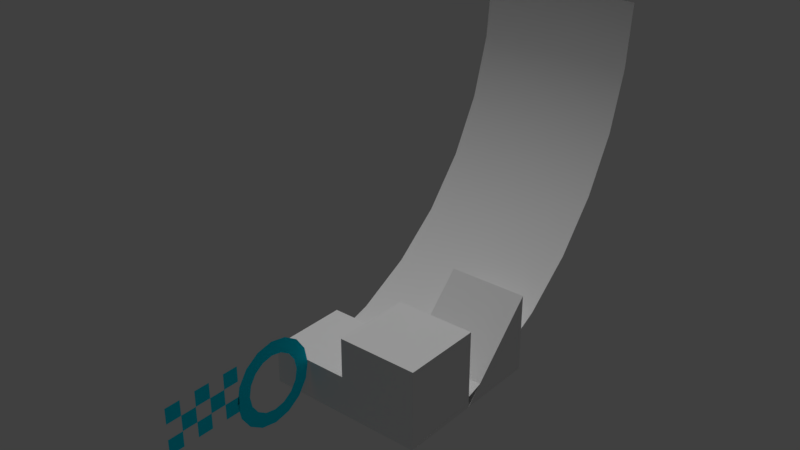 # Source: blocklib.blend  (saved by Blender 2.79.6; exported with 4.5.12 LTS)
import bpy
from mathutils import Matrix  # noqa: F401  (used for matrix-valued properties, if any)

bpy.ops.wm.read_factory_settings(use_empty=True)
scene = bpy.context.scene
scene.name = 'Scene'

# ---- collections
col_collection_1 = bpy.data.collections.new('Collection 1'); scene.collection.children.link(col_collection_1)

# ---- materials (node trees are filled in below, after node groups)
mat_ramp = bpy.data.materials.new('Ramp')
mat_ramp.alpha_threshold = 0.0
mat_ramp.use_transparent_shadow = False
mat_ramp.roughness = 0.5
mat_checkpoint = bpy.data.materials.new('Checkpoint')
mat_checkpoint.alpha_threshold = 0.0
mat_checkpoint.use_transparent_shadow = False
mat_checkpoint.diffuse_color = (0.0, 0.7624, 1.0, 1.0)
mat_checkpoint.roughness = 0.5
mat_checkpoint.specular_intensity = 0.8333
mat_material = bpy.data.materials.new('Material')
mat_material.alpha_threshold = 0.0
mat_material.use_transparent_shadow = False
mat_material.roughness = 0.5
mat_material.specular_intensity = 1.0
mat_top = bpy.data.materials.new('Top')
mat_top.alpha_threshold = 0.0
mat_top.use_transparent_shadow = False
mat_top.roughness = 0.5
mat_top.specular_intensity = 0.4

# ---- material node trees

# ---- world
world_world = bpy.data.worlds.new('World'); scene.world = world_world
world_world.color = (0.05088, 0.05088, 0.05088)
world_world.use_sun_shadow = False
world_world.sun_shadow_jitter_overblur = 0.0
world_world.cycles.sampling_method = 'MANUAL'

# ---- lights
light_hemi = bpy.data.lights.new('Hemi', 'SUN')
light_hemi.transmission_factor = 0.0
light_hemi.angle = 0.1993
light_hemi.energy = 1.0
light_hemi.shadow_buffer_clip_start = 0.5
light_hemi.shadow_soft_size = 0.1
light_hemi.shadow_cascade_max_distance = 1000.0

# ---- meshes
me_block_ramp_64_128_128 = bpy.data.meshes.new('Block_Ramp_64_128_128')
me_block_ramp_64_128_128.from_pydata([(112.0, 112.0, 16.0), (-16.0, -16.0, 16.0), (-13.54, 8.972, 16.0), (-6.257, 32.98, 16.0), (5.572, 55.11, 16.0), (21.49, 74.51, 16.0), (40.89, 90.43, 16.0), (63.02, 102.3, 16.0), (87.03, 109.5, 16.0), (112.0, 112.0, -16.0), (112.0, 112.0, 5.578), (-16.0, -16.0, 5.578), (-16.0, -16.0, -16.0), (-13.54, 8.972, 5.578), (-13.54, 8.972, -16.0), (-6.257, 32.98, 5.578), (-6.257, 32.98, -16.0), (5.572, 55.11, 5.578), (5.572, 55.11, -16.0), (21.49, 74.51, 5.578), (21.49, 74.51, -16.0), (40.89, 90.43, 5.578), (40.89, 90.43, -16.0), (63.02, 102.3, 5.578), (63.02, 102.3, -16.0), (87.03, 109.5, 5.578), (87.03, 109.5, -16.0), (112.0, 112.0, -48.0), (-16.0, -16.0, -48.0), (-13.54, 8.972, -48.0), (-6.257, 32.98, -48.0), (5.572, 55.11, -48.0), (21.49, 74.51, -48.0), (40.89, 90.43, -48.0), (63.02, 102.3, -48.0), (87.03, 109.5, -48.0), (112.0, 112.0, -16.0), (112.0, 112.0, -37.58), (-16.0, -16.0, -37.58), (-16.0, -16.0, -16.0), (-13.54, 8.972, -37.58), (-13.54, 8.972, -16.0), (-6.257, 32.98, -37.58), (-6.257, 32.98, -16.0), (5.572, 55.11, -37.58), (5.572, 55.11, -16.0), (21.49, 74.51, -37.58), (21.49, 74.51, -16.0), (40.89, 90.43, -37.58), (40.89, 90.43, -16.0), (63.02, 102.3, -37.58), (63.02, 102.3, -16.0), (87.03, 109.5, -37.58), (87.03, 109.5, -16.0)], [], [(11, 1, 2, 13), (13, 2, 3, 15), (15, 3, 4, 17), (17, 4, 5, 19), (19, 5, 6, 21), (21, 6, 7, 23), (23, 7, 8, 25), (25, 8, 0, 10), (26, 25, 10, 9), (24, 23, 25, 26), (22, 21, 23, 24), (20, 19, 21, 22), (18, 17, 19, 20), (16, 15, 17, 18), (14, 13, 15, 16), (12, 11, 13, 14), (38, 40, 29, 28), (40, 42, 30, 29), (42, 44, 31, 30), (44, 46, 32, 31), (46, 48, 33, 32), (48, 50, 34, 33), (50, 52, 35, 34), (52, 37, 27, 35), (53, 36, 37, 52), (51, 53, 52, 50), (49, 51, 50, 48), (47, 49, 48, 46), (45, 47, 46, 44), (43, 45, 44, 42), (41, 43, 42, 40), (39, 41, 40, 38)])
me_block_ramp_64_128_128.polygons.foreach_set('use_smooth', [True] * 32)
_uv = me_block_ramp_64_128_128.uv_layers.new(name='UVMap')
_uv.uv.foreach_set('vector', [0.2496, 1.0, 4.47e-08, 1.0, 0.0, 0.09375, 0.2496, 0.09375, 0.2496, 0.9575, 4.47e-08, 0.9575, -4.47e-08, 0.0425, 0.2496, 0.0425, 0.2496, 0.9575, 4.47e-08, 0.9575, -4.47e-08, 0.0425, 0.2496, 0.0425, 0.2496, 0.9575, 4.47e-08, 0.9575, -4.47e-08, 0.0425, 0.2496, 0.0425, 0.2496, 0.9575, 4.47e-08, 0.9575, -4.47e-08, 0.0425, 0.2496, 0.0425, 0.2496, 0.9575, 4.47e-08, 0.9575, -4.47e-08, 0.0425, 0.2496, 0.0425, 0.2496, 0.9575, 4.47e-08, 0.9575, -4.47e-08, 0.0425, 0.2496, 0.0425, 0.2496, 1.0, 4.47e-08, 1.0, -4.47e-08, 0.0, 0.2496, 0.0, 0.2501, 0.09823, 0.7499, 0.09823, 0.7499, 1.0, 0.2501, 1.0, 0.2501, 0.09401, 0.7499, 0.09401, 0.7499, 0.906, 0.2501, 0.906, 0.2501, 0.09401, 0.7499, 0.09401, 0.7499, 0.906, 0.2501, 0.906, 0.2501, 0.09401, 0.7499, 0.09401, 0.7499, 0.906, 0.2501, 0.906, 0.2501, 0.09401, 0.7499, 0.09401, 0.7499, 0.906, 0.2501, 0.906, 0.2501, 0.09401, 0.7499, 0.09401, 0.7499, 0.906, 0.2501, 0.906, 0.2501, 0.09401, 0.7499, 0.09401, 0.7499, 0.906, 0.2501, 0.906, 0.2501, 0.0, 0.7499, 0.0, 0.7499, 0.9099, 0.2501, 0.9099, 0.2496, 1.0, 0.2496, 0.09375, 0.0, 0.09375, 4.47e-08, 1.0, 0.2496, 0.9575, 0.2496, 0.0425, -4.47e-08, 0.0425, 4.47e-08, 0.9575, 0.2496, 0.9575, 0.2496, 0.0425, -4.47e-08, 0.0425, 4.47e-08, 0.9575, 0.2496, 0.9575, 0.2496, 0.0425, -4.47e-08, 0.0425, 4.47e-08, 0.9575, 0.2496, 0.9575, 0.2496, 0.0425, -4.47e-08, 0.0425, 4.47e-08, 0.9575, 0.2496, 0.9575, 0.2496, 0.0425, -4.47e-08, 0.0425, 4.47e-08, 0.9575, 0.2496, 0.9575, 0.2496, 0.0425, -4.47e-08, 0.0425, 4.47e-08, 0.9575, 0.2496, 1.0, 0.2496, 0.0, -4.47e-08, 0.0, 4.47e-08, 1.0, 0.2501, 0.09823, 0.2501, 1.0, 0.7499, 1.0, 0.7499, 0.09823, 0.2501, 0.09401, 0.2501, 0.906, 0.7499, 0.906, 0.7499, 0.09401, 0.2501, 0.09401, 0.2501, 0.906, 0.7499, 0.906, 0.7499, 0.09401, 0.2501, 0.09401, 0.2501, 0.906, 0.7499, 0.906, 0.7499, 0.09401, 0.2501, 0.09401, 0.2501, 0.906, 0.7499, 0.906, 0.7499, 0.09401, 0.2501, 0.09401, 0.2501, 0.906, 0.7499, 0.906, 0.7499, 0.09401, 0.2501, 0.09401, 0.2501, 0.906, 0.7499, 0.906, 0.7499, 0.09401, 0.2501, 0.0, 0.2501, 0.9099, 0.7499, 0.9099, 0.7499, 0.0])
me_block_ramp_64_128_128.materials.append(mat_ramp)
me_block_ramp_64_128_128.use_remesh_preserve_volume = False
me_block_ramp_64_128_128.use_remesh_preserve_attributes = False
me_block_ramp_64_128_128.use_mirror_vertex_groups = False
me_block_ramp_64_128_128.update()
me_block_start = bpy.data.meshes.new('Block_Start')
me_block_start.from_pydata([(0.0, 15.32, 15.32), (0.0, -15.32, 15.32), (0.0, 9.193, 15.32), (0.0, 3.064, 15.32), (0.0, -3.064, 15.32), (0.0, -9.193, 15.32), (0.0, 15.32, -3.064), (0.0, 15.32, 3.064), (0.0, 15.32, 9.193), (0.0, -15.32, 9.193), (0.0, -15.32, 3.064), (0.0, -15.32, -3.064), (0.0, -9.193, -3.064), (0.0, -9.193, 3.064), (0.0, -9.193, 9.193), (0.0, -3.064, -3.064), (0.0, -3.064, 3.064), (0.0, -3.064, 9.193), (0.0, 3.064, -3.064), (0.0, 3.064, 3.064), (0.0, 3.064, 9.193), (0.0, 9.193, -3.064), (0.0, 9.193, 3.064), (0.0, 9.193, 9.193)], [], [(20, 19, 22, 23), (4, 17, 20, 3), (16, 15, 18, 19), (14, 13, 16, 17), (1, 9, 14, 5), (10, 11, 12, 13), (2, 23, 8, 0), (22, 21, 6, 7)])
me_block_start.materials.append(mat_checkpoint)
me_block_start.use_remesh_preserve_volume = False
me_block_start.use_remesh_preserve_attributes = False
me_block_start.use_mirror_vertex_groups = False
me_block_start.update()
me_block_checkpoint = bpy.data.meshes.new('Block_Checkpoint')
me_block_checkpoint.from_pydata([(-1.952e-06, -2.432e-06, 16.97), (0.0, -6.495, 15.68), (9.537e-07, -12.0, 12.0), (1.907e-06, -15.68, 6.495), (1.907e-06, -16.97, 2.425e-07), (1.907e-06, -15.68, -6.495), (1.907e-06, -12.0, -12.0), (9.537e-07, -6.495, -15.68), (-4.47e-08, 1.309e-07, -16.97), (-9.537e-07, 6.495, -15.68), (-1.907e-06, 12.0, -12.0), (-1.907e-06, 15.68, -6.495), (-1.907e-06, 16.97, -7.017e-07), (-2.861e-06, 15.68, 6.495), (-2.861e-06, 12.0, 12.0), (-1.907e-06, 6.495, 15.68), (-9.984e-07, -1.83e-06, 11.3), (-4.768e-07, -4.324, 10.44), (4.768e-07, -7.99, 7.99), (9.537e-07, -10.44, 4.324), (9.537e-07, -11.3, 1.538e-07), (9.537e-07, -10.44, -4.324), (9.537e-07, -7.99, -7.99), (4.768e-07, -4.324, -10.44), (-4.47e-08, -1.233e-07, -11.3), (-4.768e-07, 4.324, -10.44), (-9.537e-07, 7.99, -7.99), (-9.537e-07, 10.44, -4.324), (-1.907e-06, 11.3, -4.749e-07), (-1.907e-06, 10.44, 4.324), (-1.431e-06, 7.99, 7.99), (-1.431e-06, 4.324, 10.44)], [], [(11, 12, 28, 27), (4, 5, 21, 20), (12, 13, 29, 28), (5, 6, 22, 21), (13, 14, 30, 29), (6, 7, 23, 22), (14, 15, 31, 30), (7, 8, 24, 23), (0, 1, 17, 16), (15, 0, 16, 31), (8, 9, 25, 24), (1, 2, 18, 17), (9, 10, 26, 25), (2, 3, 19, 18), (10, 11, 27, 26), (3, 4, 20, 19)])
me_block_checkpoint.materials.append(mat_checkpoint)
me_block_checkpoint.use_remesh_preserve_volume = False
me_block_checkpoint.use_remesh_preserve_attributes = False
me_block_checkpoint.use_mirror_vertex_groups = False
me_block_checkpoint.update()
me_block_1_32_32_32 = bpy.data.meshes.new('Block_1_32_32_32')
me_block_1_32_32_32.from_pydata([(-16.0, -16.0, -16.0), (-16.0, 16.0, -16.0), (16.0, -16.0, -16.0), (16.0, -16.0, 16.0), (16.0, 16.0, -16.0), (16.0, 16.0, 16.0)], [], [(1, 5, 4), (5, 3, 2, 4), (3, 0, 2), (0, 1, 4, 2), (3, 5, 1, 0)])
me_block_1_32_32_32.polygons.foreach_set('material_index', [0, 0, 0, 0, 1])
_uv = me_block_1_32_32_32.uv_layers.new(name='UVMap')
_uv.uv.foreach_set('vector', [1.0, 0.0, 0.0, 1.0, 0.0, 0.0, 1.0, 1.0, 0.0, 1.0, 0.0, 0.0, 1.0, 0.0, 1.0, 1.0, 0.0, 0.0, 1.0, 0.0, 0.0, 0.0, 1.0, 0.0, 1.0, 1.0, 0.0, 1.0, 0.0, 0.0, 1.0, 0.0, 1.0, 1.0, 0.0, 1.0])
me_block_1_32_32_32.materials.append(mat_material)
me_block_1_32_32_32.materials.append(mat_top)
me_block_1_32_32_32.use_remesh_preserve_volume = False
me_block_1_32_32_32.use_remesh_preserve_attributes = False
me_block_1_32_32_32.use_mirror_vertex_groups = False
me_block_1_32_32_32.update()
me_block_1_32_32_16 = bpy.data.meshes.new('Block_1_32_32_16')
me_block_1_32_32_16.from_pydata([(-16.0, -16.0, -16.0), (-16.0, 16.0, -16.0), (16.0, -16.0, -16.0), (16.0, -16.0, 0.0), (16.0, 16.0, -16.0), (16.0, 16.0, 0.0), (-16.0, -16.0, -16.0), (-16.0, 16.0, -16.0), (16.0, -16.0, -16.0), (16.0, -16.0, 0.0), (16.0, 16.0, -16.0), (16.0, 16.0, 0.0)], [], [(5, 3, 2, 4), (0, 1, 4, 2), (7, 11, 10), (9, 6, 8), (9, 11, 7, 6)])
me_block_1_32_32_16.polygons.foreach_set('material_index', [0, 0, 0, 0, 1])
_uv = me_block_1_32_32_16.uv_layers.new(name='UVMap')
_uv.uv.foreach_set('vector', [1.0, 1.0, 0.0, 1.0, 0.0, 0.0, 1.0, 0.0, 0.0, 0.0, 1.0, 0.0, 1.0, 1.0, 0.0, 1.0, 1.0, 0.0, 0.0, 1.0, 0.0, 0.0, 1.0, 1.0, 0.0, 0.0, 1.0, 0.0, 0.0, 0.0, 1.0, 0.0, 1.0, 1.0, 0.0, 1.0])
me_block_1_32_32_16.materials.append(mat_material)
me_block_1_32_32_16.materials.append(mat_top)
me_block_1_32_32_16.use_remesh_preserve_volume = False
me_block_1_32_32_16.use_remesh_preserve_attributes = False
me_block_1_32_32_16.use_mirror_vertex_groups = False
me_block_1_32_32_16.update()
me_block_0_32_32_32 = bpy.data.meshes.new('Block_0_32_32_32')
me_block_0_32_32_32.from_pydata([(-16.0, -16.0, -16.0), (-16.0, -16.0, 16.0), (-16.0, 16.0, -16.0), (-16.0, 16.0, 16.0), (16.0, -16.0, -16.0), (16.0, -16.0, 16.0), (16.0, 16.0, -16.0), (16.0, 16.0, 16.0)], [], [(1, 3, 2, 0), (3, 7, 6, 2), (7, 5, 4, 6), (5, 1, 0, 4), (0, 2, 6, 4), (5, 7, 3, 1)])
me_block_0_32_32_32.polygons.foreach_set('material_index', [0, 0, 0, 0, 1, 1])
_uv = me_block_0_32_32_32.uv_layers.new(name='UVMap')
_uv.uv.foreach_set('vector', [1.0, 1.0, 0.0, 1.0, 0.0, 0.0, 1.0, 0.0, 1.0, 1.0, 0.0, 1.0, 0.0, 0.0, 1.0, 0.0, 1.0, 1.0, 0.0, 1.0, 0.0, 0.0, 1.0, 0.0, 1.0, 1.0, 0.0, 1.0, 0.0, 0.0, 1.0, 0.0, 0.0, 0.0, 1.0, 0.0, 1.0, 1.0, 0.0, 1.0, 0.0, 0.0, 1.0, 0.0, 1.0, 1.0, 0.0, 1.0])
me_block_0_32_32_32.materials.append(mat_material)
me_block_0_32_32_32.materials.append(mat_top)
me_block_0_32_32_32.use_remesh_preserve_volume = False
me_block_0_32_32_32.use_remesh_preserve_attributes = False
me_block_0_32_32_32.use_mirror_vertex_groups = False
me_block_0_32_32_32.update()
me_block_0_32_32_16 = bpy.data.meshes.new('Block_0_32_32_16')
me_block_0_32_32_16.from_pydata([(-16.0, -16.0, -16.0), (-16.0, -16.0, 0.0), (-16.0, 16.0, -16.0), (-16.0, 16.0, 0.0), (16.0, -16.0, -16.0), (16.0, -16.0, 0.0), (16.0, 16.0, -16.0), (16.0, 16.0, 0.0)], [], [(1, 3, 2, 0), (3, 7, 6, 2), (7, 5, 4, 6), (5, 1, 0, 4), (0, 2, 6, 4), (5, 7, 3, 1)])
me_block_0_32_32_16.polygons.foreach_set('material_index', [0, 0, 0, 0, 1, 1])
_uv = me_block_0_32_32_16.uv_layers.new(name='UVMap')
_uv.uv.foreach_set('vector', [1.0, 1.0, 0.0, 1.0, 0.0, 0.0, 1.0, 0.0, 1.0, 1.0, 0.0, 1.0, 0.0, 0.0, 1.0, 0.0, 1.0, 1.0, 0.0, 1.0, 0.0, 0.0, 1.0, 0.0, 1.0, 1.0, 0.0, 1.0, 0.0, 0.0, 1.0, 0.0, 0.0, 0.0, 1.0, 0.0, 1.0, 1.0, 0.0, 1.0, 0.0, 0.0, 1.0, 0.0, 1.0, 1.0, 0.0, 1.0])
me_block_0_32_32_16.materials.append(mat_material)
me_block_0_32_32_16.materials.append(mat_top)
me_block_0_32_32_16.use_remesh_preserve_volume = False
me_block_0_32_32_16.use_remesh_preserve_attributes = False
me_block_0_32_32_16.use_mirror_vertex_groups = False
me_block_0_32_32_16.update()

# ---- objects
ob_block_ramp_64_128_128 = bpy.data.objects.new('Block_Ramp_64_128_128', me_block_ramp_64_128_128)
ob_hemi = bpy.data.objects.new('Hemi', light_hemi)
ob_block_start = bpy.data.objects.new('Block_Start', me_block_start)
ob_block_checkpoint = bpy.data.objects.new('Block_Checkpoint', me_block_checkpoint)
ob_controller_blocklib = bpy.data.objects.new('Controller_Blocklib', None)
ob_block_1_32_32_32 = bpy.data.objects.new('Block_1_32_32_32', me_block_1_32_32_32)
ob_block_1_32_32_16 = bpy.data.objects.new('Block_1_32_32_16', me_block_1_32_32_16)
ob_block_0_32_32_32 = bpy.data.objects.new('Block_0_32_32_32', me_block_0_32_32_32)
ob_block_0_32_32_16 = bpy.data.objects.new('Block_0_32_32_16', me_block_0_32_32_16)

# ---- transforms, parenting, visibility, modifiers, constraints
ob_block_ramp_64_128_128.location = (0.0, 0.0, -7.629e-06)
ob_block_ramp_64_128_128.rotation_euler = (-0.0, -1.571, 0.0)
ob_block_ramp_64_128_128.lineart.crease_threshold = 0.0
ob_hemi.location = (0.0, 0.0, 43.86)
ob_hemi.lineart.crease_threshold = 0.0
ob_block_start.location = (0.0, -65.1, 0.0)
ob_block_start.lineart.crease_threshold = 0.0
ob_block_checkpoint.location = (0.0, -33.74, 0.0)
ob_block_checkpoint.lineart.crease_threshold = 0.0
ob_controller_blocklib.location = (0.0, 0.0, 0.0)
ob_controller_blocklib.empty_display_type = 'CUBE'
ob_controller_blocklib.empty_image_offset = (0.0, 0.0)
ob_controller_blocklib.lineart.crease_threshold = 0.0
ob_block_1_32_32_32.location = (32.0, 32.0, 0.0)
ob_block_1_32_32_32.rotation_euler = (0.0, -0.0, 1.571)
ob_block_1_32_32_32.lineart.crease_threshold = 0.0
ob_block_1_32_32_16.location = (0.0, 32.0, 0.0)
ob_block_1_32_32_16.rotation_euler = (0.0, -0.0, 1.571)
ob_block_1_32_32_16.lineart.crease_threshold = 0.0
ob_block_0_32_32_32.location = (32.0, 0.0, 0.0)
ob_block_0_32_32_32.lineart.crease_threshold = 0.0
ob_block_0_32_32_16.location = (0.0, 0.0, 0.0)
ob_block_0_32_32_16.lineart.crease_threshold = 0.0

# ---- collection membership
col_collection_1.objects.link(ob_block_ramp_64_128_128)
col_collection_1.objects.link(ob_hemi)
col_collection_1.objects.link(ob_block_start)
col_collection_1.objects.link(ob_block_checkpoint)
col_collection_1.objects.link(ob_controller_blocklib)
col_collection_1.objects.link(ob_block_1_32_32_32)
col_collection_1.objects.link(ob_block_1_32_32_16)
col_collection_1.objects.link(ob_block_0_32_32_32)
col_collection_1.objects.link(ob_block_0_32_32_16)

# ---- scene / render settings (as saved in the file)
scene.frame_start = 1; scene.frame_end = 250; scene.frame_set(1)
scene.render.engine = 'BLENDER_EEVEE_NEXT'
scene.render.resolution_percentage = 50
scene.render.dither_intensity = 0.0
scene.cycles.use_denoising = False
scene.cycles.samples = 128
scene.cycles.sampling_pattern = 'TABULATED_SOBOL'
scene.cycles.light_sampling_threshold = 0.0
scene.cycles.use_adaptive_sampling = False
scene.cycles.use_light_tree = False
scene.cycles.blur_glossy = 0.0
scene.cycles.sample_clamp_indirect = 0.0
scene.view_settings.view_transform = 'Standard'
bpy.context.view_layer.update()

# ---- added for rendering (the .blend has no active camera): camera
cam_auto = bpy.data.cameras.new('AutoCamera')
cam_auto.lens = 50.0
cam_auto.sensor_width = 36.0
cam_auto.clip_end = 3902.34
ob_auto_camera = bpy.data.objects.new('AutoCamera', cam_auto)
scene.collection.objects.link(ob_auto_camera)
ob_auto_camera.location = (238.356, -251.04, 225.399)
ob_auto_camera.rotation_euler = (1.09748, -7.21219e-08, 0.694738)
scene.camera = ob_auto_camera
bpy.context.view_layer.update()
